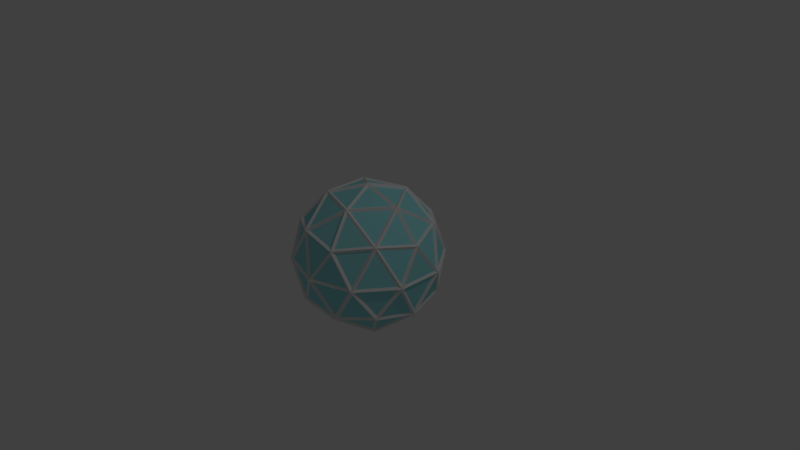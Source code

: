 # Source: shield.blend  (saved by Blender 2.79.0; exported with 4.5.12 LTS)
import bpy
from mathutils import Matrix  # noqa: F401  (used for matrix-valued properties, if any)

bpy.ops.wm.read_factory_settings(use_empty=True)
scene = bpy.context.scene
scene.name = 'Scene'

# ---- collections
col_collection_1 = bpy.data.collections.new('Collection 1'); scene.collection.children.link(col_collection_1)

# ---- materials (node trees are filled in below, after node groups)
mat_plasma = bpy.data.materials.new('Plasma')
mat_plasma.alpha_threshold = 0.0
mat_plasma.use_transparent_shadow = False
mat_plasma.diffuse_color = (0.3169, 0.7591, 0.8, 1.0)
mat_plasma.roughness = 0.5
mat_solid = bpy.data.materials.new('Solid')
mat_solid.alpha_threshold = 0.0
mat_solid.use_transparent_shadow = False
mat_solid.roughness = 0.5

# ---- material node trees

# ---- world
world_world = bpy.data.worlds.new('World'); scene.world = world_world
world_world.color = (0.05088, 0.05088, 0.05088)
world_world.use_sun_shadow = False
world_world.sun_shadow_jitter_overblur = 0.0
world_world.cycles.sampling_method = 'MANUAL'

# ---- cameras
cam_camera = bpy.data.cameras.new('Camera')
cam_camera.clip_end = 100.0
cam_camera.lens = 35.0
cam_camera.sensor_width = 32.0
cam_camera.sensor_height = 18.0
cam_camera.ortho_scale = 7.314
cam_camera.dof.focus_distance = 0.0
cam_camera.dof.aperture_fstop = 128.0

# ---- lights
light_lamp = bpy.data.lights.new('Lamp', 'POINT')
light_lamp.transmission_factor = 0.0
light_lamp.cutoff_distance = 30.0
light_lamp.energy = 100.0
light_lamp.shadow_buffer_clip_start = 1.001
light_lamp.shadow_soft_size = 0.1
light_lamp.shadow_maximum_resolution = 0.006
light_lamp.use_absolute_resolution = True

# ---- meshes
me_icosphere = bpy.data.meshes.new('Icosphere')
me_icosphere.from_pydata([(0.01305, 0.04103, -0.9525), (0.6738, -0.5487, -0.4158), (-0.3134, -0.8107, -0.4158), (-0.8676, 0.04713, -0.4158), (-0.223, 0.8394, -0.4158), (0.7296, 0.4711, -0.4158), (0.2882, -0.7926, 0.4671), (-0.699, -0.4718, 0.4671), (-0.699, 0.4711, 0.4671), (0.2727, 0.8394, 0.3863), (0.8424, -0.02972, 0.4671), (-0.05006, -0.0003674, 0.9629), (-0.1026, -0.4968, -0.8146), (0.3746, -0.3418, -0.8146), (0.2427, -0.7477, -0.5507), (0.7857, -0.0003674, -0.5507), (0.4404, 0.2505, -0.8146), (-0.504, -0.05628, -0.8146), (-0.6359, -0.4623, -0.5507), (-0.209, 0.4615, -0.8146), (-0.6359, 0.4615, -0.5507), (0.2427, 0.747, -0.5507), (0.8966, -0.3418, 0.03007), (0.8966, 0.341, 0.03007), (-0.04768, -0.9587, 0.03007), (0.6017, -0.7477, 0.03007), (-0.9263, -0.2513, 0.03007), (-0.525, -0.8037, 0.03007), (-0.525, 0.8029, 0.03007), (-0.9263, 0.2505, 0.03007), (0.6017, 0.747, 0.03007), (-0.04768, 0.958, 0.03007), (0.6832, -0.4968, 0.457), (-0.2611, -0.8037, 0.457), (-0.8447, -0.0003674, 0.457), (-0.2611, 0.8029, 0.457), (0.6832, 0.4961, 0.457), (0.1024, -0.4968, 0.8159), (0.5037, 0.05555, 0.8159), (-0.3749, -0.3418, 0.8159), (-0.3749, 0.341, 0.8159), (0.1024, 0.4961, 0.8159), (0.3042, 0.8043, 0.4158), (-0.2832, -0.7886, -0.4565), (0.2574, -0.793, -0.4574), (0.2062, -0.807, -0.4783), (0.3071, -0.7742, -0.4783), (-0.223, -0.8401, -0.4158), (0.7054, -0.5127, -0.3867), (0.8336, -2.289e-06, -0.4574), (0.8307, -0.05341, -0.4783), (0.8307, 0.05268, -0.4783), (0.7296, -0.4718, -0.4158), (-0.8377, 0.02536, -0.4565), (-0.6749, -0.4901, -0.4574), (-0.7035, -0.4458, -0.4783), (-0.6411, -0.5316, -0.4783), (-0.8676, -0.04786, -0.4158), (-0.2349, 0.8043, -0.4565), (-0.6749, 0.4901, -0.4574), (-0.6411, 0.5309, -0.4783), (-0.7035, 0.4451, -0.4783), (-0.3134, 0.81, -0.4158), (0.7054, 0.5127, -0.3867), (0.2574, 0.793, -0.4574), (0.3071, 0.7734, -0.4783), (0.2062, 0.8062, -0.4783), (0.6738, 0.548, -0.4158), (0.8587, -0.04103, 0.4158), (0.9163, -0.2546, -0.02419), (0.9107, -0.2994, -0.05989), (0.9279, -0.2463, 0.03036), (0.9163, 0.2546, -0.02419), (0.9279, 0.2456, 0.03036), (0.9107, 0.2986, -0.05989), (0.8828, -0.0003674, 0.3863), (0.2344, -0.8043, 0.4589), (0.04081, -0.9504, -0.02419), (-0.003036, -0.959, -0.05989), (0.05274, -0.959, 0.03036), (0.5251, -0.7931, -0.02419), (0.5206, -0.807, 0.03036), (0.5657, -0.7742, -0.05989), (0.2727, -0.8401, 0.3863), (-0.7193, -0.4717, 0.4158), (-0.8915, -0.3328, -0.02419), (-0.9127, -0.2938, -0.05989), (-0.8955, -0.3469, 0.03036), (-0.5922, -0.7447, -0.02419), (-0.6063, -0.7448, 0.03036), (-0.5612, -0.7776, -0.05989), (-0.7144, -0.5193, 0.3863), (-0.6629, 0.5127, 0.4589), (-0.5922, 0.7447, -0.02419), (-0.5612, 0.7769, -0.05989), (-0.6063, 0.7441, 0.03036), (-0.8915, 0.3328, -0.02419), (-0.8955, 0.3461, 0.03036), (-0.9127, 0.2931, -0.05989), (-0.7144, 0.5186, 0.3863), (0.5251, 0.793, -0.02419), (0.5657, 0.7734, -0.05989), (0.5206, 0.8062, 0.03036), (0.04081, 0.9504, -0.02419), (0.05274, 0.9582, 0.03036), (-0.003036, 0.9582, -0.05989), (-0.01362, 0.04103, 0.9549), (0.6332, -0.4603, 0.542), (0.6159, -0.5135, 0.5296), (0.6783, -0.4277, 0.5296), (-0.7834, -2.289e-06, 0.542), (-0.8001, 0.05268, 0.5296), (-0.8001, -0.05341, 0.5296), (0.2001, -0.4603, 0.8097), (0.1975, -0.5135, 0.7882), (0.1696, -0.4277, 0.844), (0.4994, -0.04831, 0.8097), (0.4587, -0.02972, 0.844), (0.549, -0.02972, 0.7882), (0.04028, -0.02972, 0.9629), (0.118, 0.4461, 0.8339), (-0.4329, -0.2546, 0.8097), (-0.4616, -0.2994, 0.7882), (-0.3886, -0.2463, 0.844), (-0.4329, 0.2546, 0.8097), (-0.4616, 0.2986, 0.7882), (-0.3886, 0.2456, 0.844), (0.2088, 0.4615, 0.8159), (0.6378, 0.5202, 0.4794), (0.6356, 0.4615, 0.5521), (-0.2896, 0.7422, 0.5225), (-0.243, 0.747, 0.5521), (-0.2025, -0.7705, 0.5225), (-0.243, -0.7477, 0.5521), (0.3576, 0.2913, -0.8315), (0.3746, 0.341, -0.8146), (-0.1426, 0.5202, -0.7833), (-0.1026, 0.4961, -0.8146), (-0.539, 0.02536, -0.7833), (-0.504, 0.05555, -0.8146), (-0.1909, -0.5045, -0.7833), (-0.209, -0.4623, -0.8146), (0.3576, -0.2914, -0.8315), (0.4404, -0.2513, -0.8146), (-0.526, -0.01741, -0.7985), (-0.145, -0.5071, -0.7985), (-0.1186, -0.4461, -0.8315), (0.03111, 8.683e-06, -0.9594), (0.01305, -0.04103, -0.9525), (0.3952, -0.2645, -0.8316), (0.4207, -0.3372, -0.7833), (0.6938, -0.4815, -0.4532), (0.6623, -0.5127, -0.4565), (0.3952, 0.2645, -0.8316), (0.4207, 0.3372, -0.7833), (0.6938, 0.4815, -0.4532), (0.6623, 0.5127, -0.4565), (-0.1781, 0.4963, -0.7985), (-0.1186, 0.4461, -0.8315), (0.003215, -0.9525, 0.03107), (0.2629, 0.809, -0.5257), (0.2891, 0.7422, -0.5201), (0.2019, 0.7705, -0.5201), (0.9511, -0.309, 0.0), (0.8897, -0.3372, -0.02445), (0.9046, -0.2914, 0.05352), (-0.04595, -0.9506, -0.02445), (-0.2425, -0.8072, -0.4532), (-0.2698, -0.8296, -0.3867), (0.2398, -0.8246, 0.4139), (0.5878, -0.809, 0.0), (0.5564, -0.7705, 0.05351), (0.5954, -0.7422, -0.02445), (0.3042, -0.8043, 0.4158), (-0.8416, -0.01741, -0.4532), (-0.9511, -0.309, 0.0), (-0.9185, -0.2503, -0.02445), (-0.9036, -0.2961, 0.05352), (-0.8726, -2.289e-06, -0.3867), (-0.5598, 0.7696, 0.03107), (-0.5221, 0.7959, -0.02445), (-0.2756, 0.7965, -0.4532), (-0.2698, 0.8296, -0.3867), (-0.676, 0.5271, 0.4139), (-0.9511, 0.309, 0.0), (-0.9036, 0.2961, 0.05352), (-0.9185, 0.2503, -0.02445), (-0.7193, 0.4717, 0.4158), (0.2352, 0.8097, 0.4416), (0.5878, 0.809, 0.0), (0.5954, 0.7422, -0.02445), (0.5564, 0.7705, 0.05351), (0.0, 1.0, 0.0), (0.002236, 0.9506, 0.05352), (-0.04595, 0.9506, -0.02445), (0.2261, 0.8296, 0.4158), (-0.2218, -0.789, 0.4811), (0.6882, -0.5, 0.5257), (0.6378, -0.5202, 0.4794), (0.6916, -0.4461, 0.4794), (-0.2896, -0.7422, 0.5225), (-0.676, -0.527, 0.4139), (-0.6629, -0.5127, 0.4589), (-0.2816, 0.7695, 0.4811), (-0.8506, 0.0, 0.5257), (-0.8222, 0.04582, 0.4794), (-0.8222, -0.04583, 0.4794), (-0.2107, 0.7959, 0.4794), (0.6701, 0.4304, 0.5225), (0.8594, 0.02819, 0.4139), (0.8371, 0.02536, 0.4589), (0.2191, -0.7716, -0.5204), (0.1625, -0.5, 0.8507), (0.1421, -0.5202, 0.7857), (0.118, -0.4461, 0.8339), (-0.4253, -0.309, 0.8507), (-0.4212, -0.3372, 0.7857), (-0.3582, -0.2914, 0.8339), (-0.4253, 0.309, 0.8507), (-0.4212, 0.3372, 0.7857), (-0.3582, 0.2913, 0.8339), (0.2891, -0.7422, -0.5201), (0.1645, 0.4454, 0.8219), (-0.6651, -0.4454, -0.5204), (-0.6168, -0.5045, -0.5201), (-0.6281, 0.4963, -0.5204), (-0.6706, 0.4304, -0.5201), (0.9079, 0.2927, 0.03107), (0.8897, 0.3372, -0.02445), (-0.5598, -0.7695, 0.03107), (-0.5221, -0.7959, -0.02445), (0.02545, 0.01742, 0.9497), (-0.01362, -0.04103, 0.9549), (0.4755, 0.01742, 0.8219), (0.5385, 0.02536, 0.7857), (0.8025, 0.03148, -0.5204), (0.7236, -0.5257, -0.4472), (-0.1625, -0.5, -0.8507), (-0.1615, -0.4454, -0.8316), (-0.02507, 0.02246, -0.9592), (-0.02248, -0.01741, -0.9594), (0.4253, -0.309, -0.8507), (0.4385, -0.296, -0.7985), (0.2629, -0.809, -0.5257), (-0.2764, -0.8506, -0.4472), (0.7236, 0.5257, -0.4472), (0.8506, 0.0, -0.5257), (0.8025, -0.03146, -0.5204), (0.4253, 0.309, -0.8507), (0.4385, 0.296, -0.7985), (-0.6882, -0.5, -0.5257), (-0.4769, 0.02246, -0.8309), (-0.4725, -0.01741, -0.8316), (-0.8944, 0.0, -0.4472), (-0.6882, 0.5, -0.5257), (-0.2764, 0.8506, -0.4472), (0.9511, 0.309, 0.0), (0.8944, 0.0, 0.4472), (-0.5878, -0.809, 0.0), (-0.7236, -0.5257, 0.4472), (0.2723, 0.7891, 0.4569), (-0.2629, -0.809, 0.5257), (-0.2816, -0.7695, 0.4811), (-0.2629, 0.809, 0.5257), (-0.2161, 0.7716, 0.5107), (0.5257, 0.0, 0.8507), (0.6168, 0.4958, 0.5225), (0.6829, 0.4562, 0.4811), (0.0, 0.0, 1.0), (-0.1647, 0.4521, -0.8309), (0.2764, -0.8506, 0.4472), (0.0, -1.0, 0.0), (-0.7236, 0.5257, 0.4472), (-0.5878, 0.809, 0.0), (0.1339, 0.4981, 0.8023), (0.177, 0.4958, 0.7943), (-0.5257, 0.0, -0.8507), (0.0, 0.0, -1.0), (-0.1625, 0.5, -0.8507), (0.2764, 0.8506, 0.4472), (0.6882, 0.5, 0.5257), (0.1625, 0.5, 0.8507)], [], [(148, 142, 146), (151, 242, 247), (240, 238, 252), (239, 251, 269), (0, 158, 134), (52, 50, 70), (47, 45, 78), (57, 55, 86), (62, 60, 94), (67, 65, 101), (48, 164, 172), (168, 166, 230), (178, 176, 186), (182, 180, 194), (63, 190, 228), (6, 108, 114), (202, 200, 216), (8, 111, 125), (210, 208, 234), (233, 222, 231), (38, 129, 127), (120, 220, 106), (41, 131, 40), (130, 92, 219), (126, 123, 11), (124, 110, 121), (112, 7, 122), (217, 214, 232), (39, 133, 37), (132, 76, 213), (115, 117, 119), (113, 107, 116), (109, 10, 118), (227, 267, 209), (23, 30, 36), (191, 42, 128), (193, 207, 195), (31, 28, 35), (179, 183, 203), (185, 205, 187), (29, 26, 34), (177, 84, 206), (229, 262, 201), (27, 24, 33), (159, 169, 196), (171, 198, 173), (25, 22, 32), (165, 68, 199), (102, 104, 9), (100, 64, 103), (66, 4, 105), (95, 97, 99), (93, 59, 96), (61, 3, 98), (87, 89, 91), (85, 54, 88), (56, 2, 90), (79, 81, 83), (77, 44, 80), (46, 1, 82), (71, 73, 75), (69, 49, 72), (51, 5, 74), (154, 161, 156), (135, 137, 21), (136, 58, 162), (157, 225, 181), (19, 139, 20), (138, 53, 226), (144, 223, 174), (17, 141, 18), (140, 43, 224), (235, 249, 155), (15, 143, 16), (149, 147, 153), (145, 211, 167), (12, 13, 14), (150, 152, 221), (45, 47, 244, 243), (50, 52, 236, 246), (55, 57, 253, 250), (60, 62, 255, 254), (65, 67, 245, 160), (52, 70, 163, 236), (75, 73, 256, 257), (47, 78, 271, 244), (83, 81, 170, 270), (57, 86, 175, 253), (91, 89, 258, 259), (62, 94, 273, 255), (99, 97, 184, 272), (67, 101, 189, 245), (9, 104, 192, 279), (108, 6, 270, 197), (111, 8, 272, 204), (6, 114, 212, 270), (119, 117, 265, 268), (122, 7, 259, 215), (8, 125, 218, 272), (1, 46, 243, 236), (5, 51, 246, 245), (2, 56, 250, 244), (3, 61, 254, 253), (4, 66, 160, 255), (71, 75, 257, 163), (74, 5, 245, 256), (79, 83, 270, 271), (82, 1, 236, 170), (87, 91, 259, 175), (90, 2, 244, 258), (95, 99, 272, 273), (98, 3, 253, 184), (102, 9, 279, 189), (105, 4, 255, 192), (10, 109, 197, 257), (7, 112, 204, 259), (115, 119, 268, 212), (118, 10, 257, 265), (11, 123, 215, 268), (126, 11, 268, 218), (38, 127, 281, 265), (129, 38, 265, 280), (127, 129, 280, 281), (41, 40, 218, 281), (131, 41, 281, 263), (40, 131, 263, 218), (123, 126, 218, 215), (125, 111, 204, 218), (112, 122, 215, 204), (39, 37, 212, 215), (133, 39, 215, 261), (37, 133, 261, 212), (117, 115, 212, 265), (114, 108, 197, 212), (109, 118, 265, 197), (23, 36, 280, 256), (30, 23, 256, 189), (36, 30, 189, 280), (31, 35, 263, 192), (28, 31, 192, 273), (35, 28, 273, 263), (29, 34, 204, 184), (26, 29, 184, 175), (34, 26, 175, 204), (27, 33, 261, 258), (24, 27, 258, 271), (33, 24, 271, 261), (25, 32, 197, 170), (22, 25, 170, 163), (32, 22, 163, 197), (104, 102, 189, 192), (101, 65, 160, 189), (66, 105, 192, 160), (97, 95, 273, 184), (94, 60, 254, 273), (61, 98, 184, 254), (89, 87, 175, 258), (86, 55, 250, 175), (56, 90, 258, 250), (81, 79, 271, 170), (78, 45, 243, 271), (46, 82, 170, 243), (73, 71, 163, 256), (70, 50, 246, 163), (51, 74, 256, 246), (135, 21, 160, 248), (137, 135, 248, 278), (21, 137, 278, 160), (19, 20, 254, 278), (139, 19, 278, 276), (20, 139, 276, 254), (17, 18, 250, 276), (141, 17, 276, 237), (18, 141, 237, 250), (15, 16, 248, 246), (143, 15, 246, 241), (16, 143, 241, 248), (12, 14, 243, 237), (13, 12, 237, 241), (14, 13, 241, 243), (148, 146, 237, 277), (152, 150, 241, 236), (154, 156, 245, 248), (158, 0, 277, 278), (156, 161, 160, 245), (164, 48, 236, 163), (166, 168, 244, 271), (171, 173, 270, 170), (176, 178, 253, 175), (180, 182, 255, 273), (185, 187, 272, 184), (190, 63, 245, 189), (193, 195, 279, 192), (173, 198, 197, 270), (200, 202, 259, 261), (187, 205, 204, 272), (195, 207, 263, 279), (208, 210, 257, 280), (213, 76, 270, 212), (202, 216, 215, 259), (219, 92, 272, 218), (43, 140, 237, 244), (142, 148, 277, 241), (221, 152, 236, 243), (0, 134, 248, 277), (53, 138, 276, 253), (224, 43, 244, 250), (58, 136, 278, 255), (226, 53, 253, 254), (162, 58, 255, 160), (68, 165, 163, 257), (63, 228, 256, 245), (48, 172, 170, 236), (84, 177, 175, 259), (168, 230, 258, 244), (178, 186, 184, 253), (42, 191, 189, 279), (182, 194, 192, 255), (199, 68, 257, 197), (76, 132, 261, 270), (206, 84, 259, 204), (92, 130, 263, 272), (128, 42, 279, 280), (232, 214, 212, 268), (210, 234, 265, 257), (217, 232, 268, 215), (106, 220, 218, 268), (120, 106, 268, 281), (234, 208, 280, 265), (220, 120, 281, 218), (130, 219, 218, 263), (124, 121, 215, 218), (110, 124, 218, 204), (121, 110, 204, 215), (214, 217, 215, 212), (216, 200, 261, 215), (132, 213, 212, 261), (113, 116, 265, 212), (107, 113, 212, 197), (116, 107, 197, 265), (228, 190, 189, 256), (191, 128, 280, 189), (207, 193, 192, 263), (194, 180, 273, 192), (205, 185, 184, 204), (186, 176, 175, 184), (177, 206, 204, 175), (230, 166, 271, 258), (198, 171, 170, 197), (172, 164, 163, 170), (165, 199, 197, 163), (100, 103, 192, 189), (64, 100, 189, 160), (103, 64, 160, 192), (93, 96, 184, 273), (59, 93, 273, 254), (96, 59, 254, 184), (85, 88, 258, 175), (54, 85, 175, 250), (88, 54, 250, 258), (77, 80, 170, 271), (44, 77, 271, 243), (80, 44, 243, 170), (69, 72, 256, 163), (49, 69, 163, 246), (72, 49, 246, 256), (161, 154, 248, 160), (134, 158, 278, 248), (136, 162, 160, 278), (138, 226, 254, 276), (140, 224, 250, 237), (146, 142, 241, 237), (150, 221, 243, 241), (238, 240, 277, 237), (242, 151, 236, 241), (167, 211, 243, 244), (151, 247, 246, 236), (155, 249, 248, 245), (240, 252, 276, 277), (174, 223, 250, 253), (181, 225, 254, 255), (227, 209, 257, 256), (229, 201, 259, 258), (201, 262, 261, 259), (264, 188, 279, 263), (209, 267, 280, 257), (233, 231, 268, 265), (145, 167, 244, 237), (147, 149, 241, 277), (235, 155, 245, 246), (153, 147, 277, 248), (144, 174, 253, 276), (157, 181, 255, 278), (169, 159, 271, 270), (183, 179, 273, 272), (196, 169, 270, 261), (203, 183, 272, 263), (231, 222, 281, 268), (222, 233, 265, 281), (266, 260, 275), (274, 264, 263, 281), (267, 227, 256, 280), (179, 203, 263, 273), (262, 229, 258, 261), (159, 196, 261, 271), (225, 157, 278, 254), (223, 144, 276, 250), (252, 238, 237, 276), (249, 235, 246, 248), (247, 242, 241, 246), (149, 153, 248, 241), (211, 145, 237, 243), (251, 239, 277, 276), (239, 269, 278, 277), (269, 251, 276, 278), (188, 264, 274), (279, 188, 274, 281), (260, 266, 280, 279), (266, 275, 281, 280), (275, 260, 279, 281)])
me_icosphere.polygons.foreach_set('material_index', [0, 0, 0, 0, 0, 0, 0, 0, 0, 0, 0, 0, 0, 0, 0, 0, 0, 0, 0, 0, 0, 0, 0, 0, 0, 0, 0, 0, 0, 0, 0, 0, 0, 0, 0, 0, 0, 0, 0, 0, 0, 0, 0, 0, 0, 0, 0, 0, 0, 0, 0, 0, 0, 0, 0, 0, 0, 0, 0, 0, 0, 0, 0, 0, 0, 0, 0, 0, 0, 0, 0, 0, 0, 0, 0, 0, 0, 0, 1, 1, 1, 1, 1, 1, 1, 1, 1, 1, 1, 1, 1, 1, 1, 1, 1, 1, 1, 1, 1, 1, 1, 1, 1, 1, 1, 1, 1, 1, 1, 1, 1, 1, 1, 1, 1, 1, 1, 1, 1, 1, 1, 1, 1, 1, 1, 1, 1, 1, 1, 1, 1, 1, 1, 1, 1, 1, 1, 1, 1, 1, 1, 1, 1, 1, 1, 1, 1, 1, 1, 1, 1, 1, 1, 1, 1, 1, 1, 1, 1, 1, 1, 1, 1, 1, 1, 1, 1, 1, 1, 1, 1, 1, 1, 1, 1, 1, 1, 1, 1, 1, 1, 1, 1, 1, 1, 1, 1, 1, 1, 1, 1, 1, 1, 1, 1, 1, 1, 1, 1, 1, 1, 1, 1, 1, 1, 1, 1, 1, 1, 1, 1, 1, 1, 1, 1, 1, 1, 1, 1, 1, 1, 1, 1, 1, 1, 1, 1, 1, 1, 1, 1, 1, 1, 1, 1, 1, 1, 1, 1, 1, 1, 1, 1, 1, 1, 1, 1, 1, 1, 1, 1, 1, 1, 1, 1, 1, 1, 1, 1, 1, 1, 1, 1, 1, 1, 1, 1, 1, 1, 1, 1, 1, 1, 1, 1, 1, 1, 1, 1, 1, 1, 1, 1, 1, 1, 1, 1, 1, 1, 1, 1, 1, 1, 1, 1, 1, 1, 1, 1, 0, 1, 1, 1, 1, 1, 1, 1, 1, 1, 1, 1, 1, 1, 1, 1, 0, 0, 1, 1, 1])
me_icosphere.materials.append(mat_plasma)
me_icosphere.materials.append(mat_solid)
me_icosphere.use_remesh_preserve_volume = False
me_icosphere.use_remesh_preserve_attributes = False
me_icosphere.use_mirror_vertex_groups = False
me_icosphere.update()

# ---- objects
ob_icosphere = bpy.data.objects.new('Icosphere', me_icosphere)
ob_lamp = bpy.data.objects.new('Lamp', light_lamp)
ob_camera = bpy.data.objects.new('Camera', cam_camera)

# ---- transforms, parenting, visibility, modifiers, constraints
ob_icosphere.location = (0.0, 0.0, 0.0)
ob_icosphere.lineart.crease_threshold = 0.0
ob_lamp.location = (4.076, 1.005, 5.904)
ob_lamp.rotation_euler = (0.6503, 0.05522, 1.866)
ob_lamp.lock_rotations_4d = False
ob_lamp.empty_display_type = 'ARROWS'
ob_lamp.color = (0.0, 0.0, 0.0, 0.0)
ob_lamp.lineart.crease_threshold = 0.0
ob_camera.location = (7.481, -6.508, 5.344)
ob_camera.rotation_euler = (1.109, 0.0, 0.8149)
ob_camera.lock_rotations_4d = False
ob_camera.empty_display_type = 'ARROWS'
ob_camera.color = (0.0, 0.0, 0.0, 0.0)
ob_camera.display_type = 'WIRE'
ob_camera.lineart.crease_threshold = 0.0

# ---- collection membership
col_collection_1.objects.link(ob_icosphere)
col_collection_1.objects.link(ob_lamp)
col_collection_1.objects.link(ob_camera)

# ---- scene / render settings (as saved in the file)
scene.camera = ob_camera
scene.frame_start = 1; scene.frame_end = 250; scene.frame_set(1)
scene.render.engine = 'BLENDER_EEVEE_NEXT'
scene.render.resolution_percentage = 50
scene.render.dither_intensity = 0.0
scene.cycles.use_denoising = False
scene.cycles.samples = 128
scene.cycles.sampling_pattern = 'TABULATED_SOBOL'
scene.cycles.use_adaptive_sampling = False
scene.cycles.use_light_tree = False
scene.cycles.blur_glossy = 0.0
scene.cycles.sample_clamp_indirect = 0.0
scene.view_settings.view_transform = 'Standard'
bpy.context.view_layer.update()

